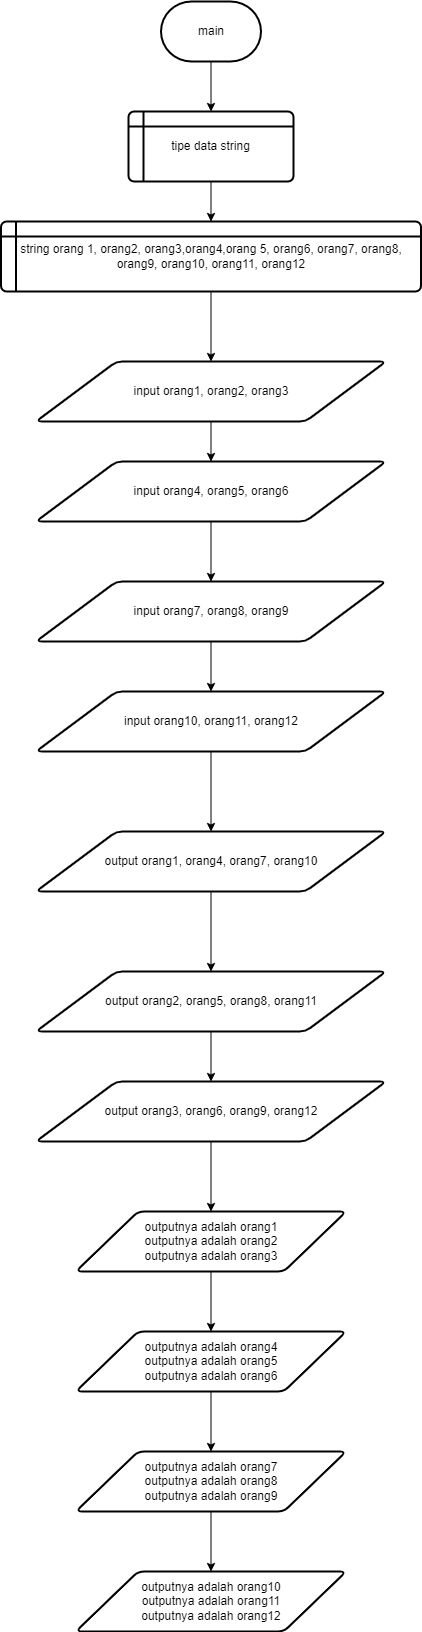

The diagram above was exported from draw.io. Its source (the exported page's mxGraphModel, read from the mxfile embedded in the PNG):
<mxGraphModel dx="880" dy="478" grid="1" gridSize="10" guides="1" tooltips="1" connect="1" arrows="1" fold="1" page="1" pageScale="1" pageWidth="827" pageHeight="1169" math="0" shadow="0">
  <root>
    <mxCell id="0" />
    <mxCell id="1" parent="0" />
    <mxCell id="0SiGQbMs5jqRKFMKmDON-49" value="" style="edgeStyle=orthogonalEdgeStyle;rounded=0;orthogonalLoop=1;jettySize=auto;html=1;" edge="1" parent="1" source="0SiGQbMs5jqRKFMKmDON-1" target="0SiGQbMs5jqRKFMKmDON-3">
      <mxGeometry relative="1" as="geometry" />
    </mxCell>
    <mxCell id="0SiGQbMs5jqRKFMKmDON-1" value="main" style="strokeWidth=2;html=1;shape=mxgraph.flowchart.terminator;whiteSpace=wrap;" vertex="1" parent="1">
      <mxGeometry x="352.5" y="410" width="100" height="60" as="geometry" />
    </mxCell>
    <mxCell id="0SiGQbMs5jqRKFMKmDON-50" value="" style="edgeStyle=orthogonalEdgeStyle;rounded=0;orthogonalLoop=1;jettySize=auto;html=1;" edge="1" parent="1" source="0SiGQbMs5jqRKFMKmDON-3" target="0SiGQbMs5jqRKFMKmDON-4">
      <mxGeometry relative="1" as="geometry" />
    </mxCell>
    <mxCell id="0SiGQbMs5jqRKFMKmDON-3" value="tipe data string" style="shape=internalStorage;whiteSpace=wrap;html=1;dx=15;dy=15;rounded=1;arcSize=8;strokeWidth=2;" vertex="1" parent="1">
      <mxGeometry x="320" y="520" width="165" height="70" as="geometry" />
    </mxCell>
    <mxCell id="0SiGQbMs5jqRKFMKmDON-51" value="" style="edgeStyle=orthogonalEdgeStyle;rounded=0;orthogonalLoop=1;jettySize=auto;html=1;" edge="1" parent="1" source="0SiGQbMs5jqRKFMKmDON-4" target="0SiGQbMs5jqRKFMKmDON-5">
      <mxGeometry relative="1" as="geometry" />
    </mxCell>
    <mxCell id="0SiGQbMs5jqRKFMKmDON-4" value="string orang 1, orang2, orang3,orang4,orang 5, orang6, orang7, orang8, orang9, orang10, orang11, orang12" style="shape=internalStorage;whiteSpace=wrap;html=1;dx=15;dy=15;rounded=1;arcSize=8;strokeWidth=2;" vertex="1" parent="1">
      <mxGeometry x="192.5" y="630" width="420" height="70" as="geometry" />
    </mxCell>
    <mxCell id="0SiGQbMs5jqRKFMKmDON-52" value="" style="edgeStyle=orthogonalEdgeStyle;rounded=0;orthogonalLoop=1;jettySize=auto;html=1;" edge="1" parent="1" source="0SiGQbMs5jqRKFMKmDON-5" target="0SiGQbMs5jqRKFMKmDON-6">
      <mxGeometry relative="1" as="geometry" />
    </mxCell>
    <mxCell id="0SiGQbMs5jqRKFMKmDON-5" value="input orang1, orang2, orang3" style="shape=parallelogram;html=1;strokeWidth=2;perimeter=parallelogramPerimeter;whiteSpace=wrap;rounded=1;arcSize=12;size=0.23;" vertex="1" parent="1">
      <mxGeometry x="227.5" y="770" width="350" height="60" as="geometry" />
    </mxCell>
    <mxCell id="0SiGQbMs5jqRKFMKmDON-53" value="" style="edgeStyle=orthogonalEdgeStyle;rounded=0;orthogonalLoop=1;jettySize=auto;html=1;" edge="1" parent="1" source="0SiGQbMs5jqRKFMKmDON-6" target="0SiGQbMs5jqRKFMKmDON-7">
      <mxGeometry relative="1" as="geometry" />
    </mxCell>
    <mxCell id="0SiGQbMs5jqRKFMKmDON-6" value="input orang4, orang5, orang6" style="shape=parallelogram;html=1;strokeWidth=2;perimeter=parallelogramPerimeter;whiteSpace=wrap;rounded=1;arcSize=12;size=0.23;" vertex="1" parent="1">
      <mxGeometry x="227.5" y="870" width="350" height="60" as="geometry" />
    </mxCell>
    <mxCell id="0SiGQbMs5jqRKFMKmDON-54" value="" style="edgeStyle=orthogonalEdgeStyle;rounded=0;orthogonalLoop=1;jettySize=auto;html=1;" edge="1" parent="1" source="0SiGQbMs5jqRKFMKmDON-7" target="0SiGQbMs5jqRKFMKmDON-12">
      <mxGeometry relative="1" as="geometry" />
    </mxCell>
    <mxCell id="0SiGQbMs5jqRKFMKmDON-7" value="input orang7, orang8, orang9" style="shape=parallelogram;html=1;strokeWidth=2;perimeter=parallelogramPerimeter;whiteSpace=wrap;rounded=1;arcSize=12;size=0.23;" vertex="1" parent="1">
      <mxGeometry x="227.5" y="990" width="350" height="60" as="geometry" />
    </mxCell>
    <mxCell id="0SiGQbMs5jqRKFMKmDON-55" value="" style="edgeStyle=orthogonalEdgeStyle;rounded=0;orthogonalLoop=1;jettySize=auto;html=1;" edge="1" parent="1" source="0SiGQbMs5jqRKFMKmDON-12" target="0SiGQbMs5jqRKFMKmDON-18">
      <mxGeometry relative="1" as="geometry" />
    </mxCell>
    <mxCell id="0SiGQbMs5jqRKFMKmDON-12" value="input orang10, orang11, orang12" style="shape=parallelogram;html=1;strokeWidth=2;perimeter=parallelogramPerimeter;whiteSpace=wrap;rounded=1;arcSize=12;size=0.23;" vertex="1" parent="1">
      <mxGeometry x="227.5" y="1100" width="350" height="60" as="geometry" />
    </mxCell>
    <mxCell id="0SiGQbMs5jqRKFMKmDON-59" value="" style="edgeStyle=orthogonalEdgeStyle;rounded=0;orthogonalLoop=1;jettySize=auto;html=1;" edge="1" parent="1" source="0SiGQbMs5jqRKFMKmDON-13" target="0SiGQbMs5jqRKFMKmDON-14">
      <mxGeometry relative="1" as="geometry" />
    </mxCell>
    <mxCell id="0SiGQbMs5jqRKFMKmDON-13" value="outputnya adalah orang1&lt;br&gt;outputnya adalah orang2&lt;br&gt;outputnya adalah orang3" style="shape=parallelogram;html=1;strokeWidth=2;perimeter=parallelogramPerimeter;whiteSpace=wrap;rounded=1;arcSize=12;size=0.23;" vertex="1" parent="1">
      <mxGeometry x="267.5" y="1620" width="270" height="60" as="geometry" />
    </mxCell>
    <mxCell id="0SiGQbMs5jqRKFMKmDON-60" value="" style="edgeStyle=orthogonalEdgeStyle;rounded=0;orthogonalLoop=1;jettySize=auto;html=1;" edge="1" parent="1" source="0SiGQbMs5jqRKFMKmDON-14" target="0SiGQbMs5jqRKFMKmDON-15">
      <mxGeometry relative="1" as="geometry" />
    </mxCell>
    <mxCell id="0SiGQbMs5jqRKFMKmDON-14" value="outputnya adalah orang4&lt;br&gt;outputnya adalah orang5&lt;br&gt;outputnya adalah orang6" style="shape=parallelogram;html=1;strokeWidth=2;perimeter=parallelogramPerimeter;whiteSpace=wrap;rounded=1;arcSize=12;size=0.23;" vertex="1" parent="1">
      <mxGeometry x="267.5" y="1740" width="270" height="60" as="geometry" />
    </mxCell>
    <mxCell id="0SiGQbMs5jqRKFMKmDON-61" value="" style="edgeStyle=orthogonalEdgeStyle;rounded=0;orthogonalLoop=1;jettySize=auto;html=1;" edge="1" parent="1" source="0SiGQbMs5jqRKFMKmDON-15" target="0SiGQbMs5jqRKFMKmDON-16">
      <mxGeometry relative="1" as="geometry" />
    </mxCell>
    <mxCell id="0SiGQbMs5jqRKFMKmDON-15" value="outputnya adalah orang7&lt;br&gt;outputnya adalah orang8&lt;br&gt;outputnya adalah orang9" style="shape=parallelogram;html=1;strokeWidth=2;perimeter=parallelogramPerimeter;whiteSpace=wrap;rounded=1;arcSize=12;size=0.23;" vertex="1" parent="1">
      <mxGeometry x="267.5" y="1860" width="270" height="60" as="geometry" />
    </mxCell>
    <mxCell id="0SiGQbMs5jqRKFMKmDON-16" value="outputnya adalah orang10&lt;br&gt;outputnya adalah orang11&lt;br&gt;outputnya adalah orang12" style="shape=parallelogram;html=1;strokeWidth=2;perimeter=parallelogramPerimeter;whiteSpace=wrap;rounded=1;arcSize=12;size=0.23;" vertex="1" parent="1">
      <mxGeometry x="267.5" y="1980" width="270" height="60" as="geometry" />
    </mxCell>
    <mxCell id="0SiGQbMs5jqRKFMKmDON-56" value="" style="edgeStyle=orthogonalEdgeStyle;rounded=0;orthogonalLoop=1;jettySize=auto;html=1;" edge="1" parent="1" source="0SiGQbMs5jqRKFMKmDON-18" target="0SiGQbMs5jqRKFMKmDON-20">
      <mxGeometry relative="1" as="geometry" />
    </mxCell>
    <mxCell id="0SiGQbMs5jqRKFMKmDON-18" value="output orang1, orang4, orang7, orang10" style="shape=parallelogram;html=1;strokeWidth=2;perimeter=parallelogramPerimeter;whiteSpace=wrap;rounded=1;arcSize=12;size=0.23;" vertex="1" parent="1">
      <mxGeometry x="227.5" y="1240" width="350" height="60" as="geometry" />
    </mxCell>
    <mxCell id="0SiGQbMs5jqRKFMKmDON-57" value="" style="edgeStyle=orthogonalEdgeStyle;rounded=0;orthogonalLoop=1;jettySize=auto;html=1;" edge="1" parent="1" source="0SiGQbMs5jqRKFMKmDON-20" target="0SiGQbMs5jqRKFMKmDON-48">
      <mxGeometry relative="1" as="geometry" />
    </mxCell>
    <mxCell id="0SiGQbMs5jqRKFMKmDON-20" value="output orang2, orang5, orang8, orang11" style="shape=parallelogram;html=1;strokeWidth=2;perimeter=parallelogramPerimeter;whiteSpace=wrap;rounded=1;arcSize=12;size=0.23;" vertex="1" parent="1">
      <mxGeometry x="227.5" y="1380" width="350" height="60" as="geometry" />
    </mxCell>
    <mxCell id="0SiGQbMs5jqRKFMKmDON-58" value="" style="edgeStyle=orthogonalEdgeStyle;rounded=0;orthogonalLoop=1;jettySize=auto;html=1;" edge="1" parent="1" source="0SiGQbMs5jqRKFMKmDON-48" target="0SiGQbMs5jqRKFMKmDON-13">
      <mxGeometry relative="1" as="geometry" />
    </mxCell>
    <mxCell id="0SiGQbMs5jqRKFMKmDON-48" value="output orang3, orang6, orang9, orang12" style="shape=parallelogram;html=1;strokeWidth=2;perimeter=parallelogramPerimeter;whiteSpace=wrap;rounded=1;arcSize=12;size=0.23;" vertex="1" parent="1">
      <mxGeometry x="227.5" y="1490" width="350" height="60" as="geometry" />
    </mxCell>
  </root>
</mxGraphModel>